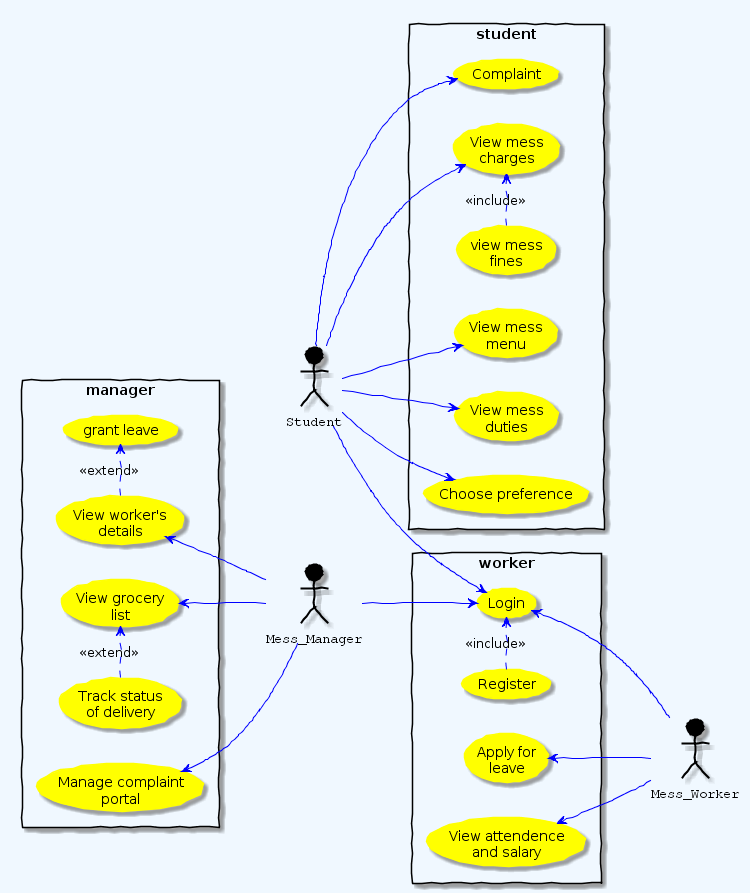

The diagram above was rendered by PlantUML. Its source (embedded in the PNG):
@startuml
left to right direction
skinparam backgroundColor AliceBlue
skinparam handwritten true

skinparam actor {
	BorderColor black
	FontName Courier
	BackgroundColor black
}
skinparam usecase {
	BackgroundColor Yellow
	BorderColor Yellow

	BackgroundColor<< Main >> Yellow
	BorderColor<< Main >> Yellow

	ArrowColor Blue
}

actor Student
actor Mess_Worker
actor Mess_Manager

rectangle worker{
    Student-->(Login)
    (Register) .> (Login) : <<include>>
    (Login)<--Mess_Worker
    Mess_Manager-->(Login)
    (Apply for\nleave)<--Mess_Worker
    (View attendence\nand salary)<--Mess_Worker
}
rectangle student{
    Student-->(View mess\nmenu)
    Student-->(View mess\ncharges)
    (view mess\nfines) .> (View mess\ncharges) : <<include>>
    Student-->(View mess\nduties)
    Student-->(Choose preference)
    Student-->(Complaint)
    
}
rectangle manager{
    (View worker's\ndetails)<--Mess_Manager
    (View worker's\ndetails) .> (grant leave) : <<extend>>
    (View grocery\nlist)<--Mess_Manager
    (Track status\nof delivery) .> (View grocery\nlist) : <<extend>>
    (Manage complaint\nportal)<--Mess_Manager
}
@enduml